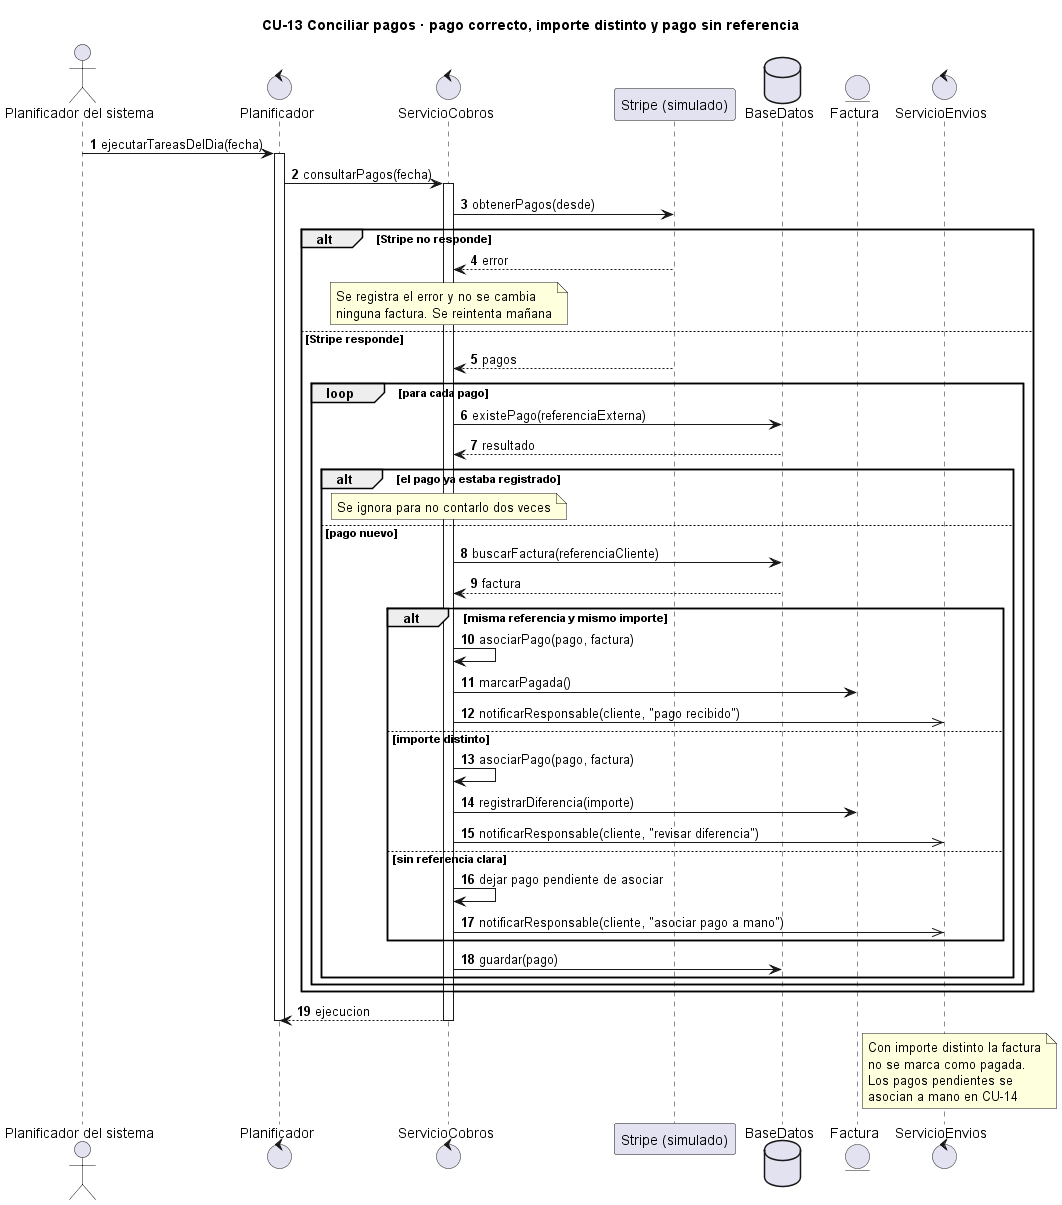

The diagram above was rendered by PlantUML. Its source (embedded in the PNG):
@startuml
title CU-13 Conciliar pagos · pago correcto, importe distinto y pago sin referencia
autonumber
actor "Planificador del sistema" as PL
control "Planificador" as P
control "ServicioCobros" as SC
participant "Stripe (simulado)" as ST
database "BaseDatos" as BD
entity "Factura" as F
control "ServicioEnvios" as EN

PL -> P : ejecutarTareasDelDia(fecha)
activate P
P -> SC : consultarPagos(fecha)
activate SC
SC -> ST : obtenerPagos(desde)
alt Stripe no responde
  ST --> SC : error
  note over SC : Se registra el error y no se cambia\nninguna factura. Se reintenta mañana
else Stripe responde
  ST --> SC : pagos
  loop para cada pago
    SC -> BD : existePago(referenciaExterna)
    BD --> SC : resultado
    alt el pago ya estaba registrado
      note over SC : Se ignora para no contarlo dos veces
    else pago nuevo
      SC -> BD : buscarFactura(referenciaCliente)
      BD --> SC : factura
      alt misma referencia y mismo importe
        SC -> SC : asociarPago(pago, factura)
        SC -> F : marcarPagada()
        SC ->> EN : notificarResponsable(cliente, "pago recibido")
      else importe distinto
        SC -> SC : asociarPago(pago, factura)
        SC -> F : registrarDiferencia(importe)
        SC ->> EN : notificarResponsable(cliente, "revisar diferencia")
      else sin referencia clara
        SC -> SC : dejar pago pendiente de asociar
        SC ->> EN : notificarResponsable(cliente, "asociar pago a mano")
      end
      SC -> BD : guardar(pago)
    end
  end
end
SC --> P : ejecucion
deactivate SC
deactivate P

note right of F
  Con importe distinto la factura
  no se marca como pagada.
  Los pagos pendientes se
  asocian a mano en CU-14
end note
@enduml